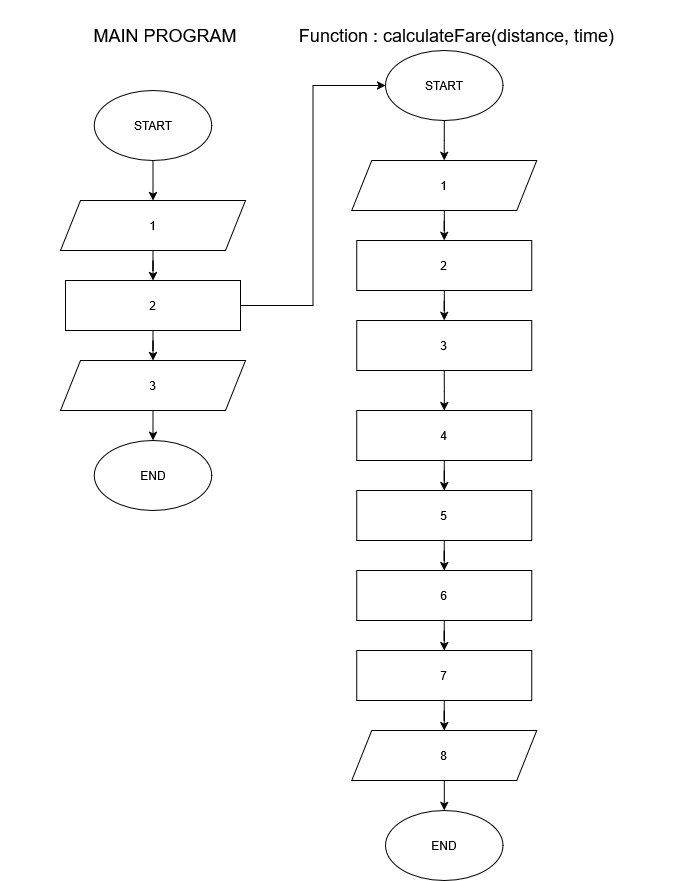

The diagram above was exported from draw.io. Its source (the exported page's mxGraphModel, read from the mxfile embedded in the PNG):
<mxGraphModel dx="2155" dy="1195" grid="1" gridSize="10" guides="1" tooltips="1" connect="1" arrows="1" fold="1" page="1" pageScale="1" pageWidth="850" pageHeight="1100" math="0" shadow="0">
  <root>
    <mxCell id="0" />
    <mxCell id="1" parent="0" />
    <mxCell id="HXPDCYIqdZBdo6CYD9q9-16" edge="1" parent="1" source="HXPDCYIqdZBdo6CYD9q9-1" style="edgeStyle=orthogonalEdgeStyle;rounded=0;orthogonalLoop=1;jettySize=auto;html=1;" value="">
      <mxGeometry relative="1" as="geometry">
        <mxPoint x="443.75" y="260" as="targetPoint" />
      </mxGeometry>
    </mxCell>
    <mxCell id="HXPDCYIqdZBdo6CYD9q9-1" parent="1" style="shape=parallelogram;perimeter=parallelogramPerimeter;whiteSpace=wrap;html=1;fixedSize=1;" value="1" vertex="1">
      <mxGeometry height="50" width="185" x="351.25" y="180" as="geometry" />
    </mxCell>
    <mxCell id="HXPDCYIqdZBdo6CYD9q9-3" edge="1" parent="1" source="HXPDCYIqdZBdo6CYD9q9-2" style="edgeStyle=orthogonalEdgeStyle;rounded=0;orthogonalLoop=1;jettySize=auto;html=1;entryX=0.5;entryY=0;entryDx=0;entryDy=0;" target="HXPDCYIqdZBdo6CYD9q9-1">
      <mxGeometry relative="1" as="geometry" />
    </mxCell>
    <mxCell id="HXPDCYIqdZBdo6CYD9q9-2" parent="1" style="ellipse;whiteSpace=wrap;html=1;" value="START" vertex="1">
      <mxGeometry height="70" width="117.5" x="385" y="70" as="geometry" />
    </mxCell>
    <mxCell id="dwnsFqoPnT-t498cMg0d-2" edge="1" parent="1" source="dwnsFqoPnT-t498cMg0d-1" style="edgeStyle=orthogonalEdgeStyle;rounded=0;orthogonalLoop=1;jettySize=auto;html=1;" value="">
      <mxGeometry relative="1" as="geometry">
        <mxPoint x="443.75" y="340" as="targetPoint" />
      </mxGeometry>
    </mxCell>
    <mxCell id="dwnsFqoPnT-t498cMg0d-1" parent="1" style="rounded=0;whiteSpace=wrap;html=1;" value="2" vertex="1">
      <mxGeometry height="50" width="175" x="356.25" y="260" as="geometry" />
    </mxCell>
    <mxCell id="dwnsFqoPnT-t498cMg0d-3" edge="1" parent="1" source="dwnsFqoPnT-t498cMg0d-4" style="edgeStyle=orthogonalEdgeStyle;rounded=0;orthogonalLoop=1;jettySize=auto;html=1;" value="">
      <mxGeometry relative="1" as="geometry">
        <mxPoint x="152.5" y="300" as="targetPoint" />
      </mxGeometry>
    </mxCell>
    <mxCell id="dwnsFqoPnT-t498cMg0d-4" parent="1" style="shape=parallelogram;perimeter=parallelogramPerimeter;whiteSpace=wrap;html=1;fixedSize=1;" value="1" vertex="1">
      <mxGeometry height="50" width="185" x="60" y="220" as="geometry" />
    </mxCell>
    <mxCell id="dwnsFqoPnT-t498cMg0d-5" edge="1" parent="1" source="dwnsFqoPnT-t498cMg0d-6" style="edgeStyle=orthogonalEdgeStyle;rounded=0;orthogonalLoop=1;jettySize=auto;html=1;entryX=0.5;entryY=0;entryDx=0;entryDy=0;" target="dwnsFqoPnT-t498cMg0d-4">
      <mxGeometry relative="1" as="geometry" />
    </mxCell>
    <mxCell id="dwnsFqoPnT-t498cMg0d-6" parent="1" style="ellipse;whiteSpace=wrap;html=1;" value="START" vertex="1">
      <mxGeometry height="70" width="117.5" x="93.75" y="110" as="geometry" />
    </mxCell>
    <mxCell id="dwnsFqoPnT-t498cMg0d-9" parent="1" style="ellipse;whiteSpace=wrap;html=1;" value="END" vertex="1">
      <mxGeometry height="70" width="117.5" x="93.75" y="460" as="geometry" />
    </mxCell>
    <mxCell id="dwnsFqoPnT-t498cMg0d-10" edge="1" parent="1" source="dwnsFqoPnT-t498cMg0d-11" style="edgeStyle=orthogonalEdgeStyle;rounded=0;orthogonalLoop=1;jettySize=auto;html=1;" value="">
      <mxGeometry relative="1" as="geometry">
        <mxPoint x="152.50000000000045" y="379.9999999999998" as="targetPoint" />
      </mxGeometry>
    </mxCell>
    <mxCell id="dwnsFqoPnT-t498cMg0d-96" edge="1" parent="1" source="dwnsFqoPnT-t498cMg0d-11" style="edgeStyle=orthogonalEdgeStyle;rounded=0;orthogonalLoop=1;jettySize=auto;html=1;entryX=0;entryY=0.5;entryDx=0;entryDy=0;" target="HXPDCYIqdZBdo6CYD9q9-2">
      <mxGeometry relative="1" as="geometry" />
    </mxCell>
    <mxCell id="dwnsFqoPnT-t498cMg0d-11" parent="1" style="rounded=0;whiteSpace=wrap;html=1;" value="2" vertex="1">
      <mxGeometry height="50" width="175" x="65" y="300" as="geometry" />
    </mxCell>
    <mxCell id="dwnsFqoPnT-t498cMg0d-22" parent="1" style="text;html=1;whiteSpace=wrap;strokeColor=none;fillColor=none;align=center;verticalAlign=middle;rounded=0;" value="&lt;font style=&quot;font-size: 18px;&quot;&gt;Function : calculateFare(distance, time)&lt;/font&gt;" vertex="1">
      <mxGeometry height="70" width="472.5" x="220" y="20" as="geometry" />
    </mxCell>
    <mxCell id="dwnsFqoPnT-t498cMg0d-23" parent="1" style="text;html=1;whiteSpace=wrap;strokeColor=none;fillColor=none;align=center;verticalAlign=middle;rounded=0;" value="&lt;font style=&quot;font-size: 18px;&quot;&gt;MAIN PROGRAM&lt;/font&gt;" vertex="1">
      <mxGeometry height="70" width="330" y="20" as="geometry" />
    </mxCell>
    <mxCell id="dwnsFqoPnT-t498cMg0d-33" edge="1" parent="1" source="dwnsFqoPnT-t498cMg0d-24" style="edgeStyle=orthogonalEdgeStyle;rounded=0;orthogonalLoop=1;jettySize=auto;html=1;" target="dwnsFqoPnT-t498cMg0d-9" value="">
      <mxGeometry relative="1" as="geometry" />
    </mxCell>
    <mxCell id="dwnsFqoPnT-t498cMg0d-24" parent="1" style="shape=parallelogram;perimeter=parallelogramPerimeter;whiteSpace=wrap;html=1;fixedSize=1;" value="3" vertex="1">
      <mxGeometry height="50" width="185" x="60" y="380" as="geometry" />
    </mxCell>
    <mxCell id="dwnsFqoPnT-t498cMg0d-37" edge="1" parent="1" style="edgeStyle=orthogonalEdgeStyle;rounded=0;orthogonalLoop=1;jettySize=auto;html=1;" target="dwnsFqoPnT-t498cMg0d-35" value="">
      <mxGeometry relative="1" as="geometry">
        <mxPoint x="443.75" y="390" as="sourcePoint" />
      </mxGeometry>
    </mxCell>
    <mxCell id="dwnsFqoPnT-t498cMg0d-35" parent="1" style="rounded=0;whiteSpace=wrap;html=1;" value="4" vertex="1">
      <mxGeometry height="50" width="175" x="356.25" y="430" as="geometry" />
    </mxCell>
    <mxCell id="dwnsFqoPnT-t498cMg0d-38" parent="1" style="ellipse;whiteSpace=wrap;html=1;" value="END" vertex="1">
      <mxGeometry height="70" width="117.5" x="385" y="830" as="geometry" />
    </mxCell>
    <mxCell id="dwnsFqoPnT-t498cMg0d-39" edge="1" parent="1" style="edgeStyle=orthogonalEdgeStyle;rounded=0;orthogonalLoop=1;jettySize=auto;html=1;" target="dwnsFqoPnT-t498cMg0d-41" value="">
      <mxGeometry relative="1" as="geometry">
        <mxPoint x="443.75" y="480" as="sourcePoint" />
      </mxGeometry>
    </mxCell>
    <mxCell id="dwnsFqoPnT-t498cMg0d-40" edge="1" parent="1" source="dwnsFqoPnT-t498cMg0d-41" style="edgeStyle=orthogonalEdgeStyle;rounded=0;orthogonalLoop=1;jettySize=auto;html=1;" target="dwnsFqoPnT-t498cMg0d-45" value="">
      <mxGeometry relative="1" as="geometry" />
    </mxCell>
    <mxCell id="dwnsFqoPnT-t498cMg0d-41" parent="1" style="rounded=0;whiteSpace=wrap;html=1;" value="5" vertex="1">
      <mxGeometry height="50" width="175" x="356.25" y="510" as="geometry" />
    </mxCell>
    <mxCell id="dwnsFqoPnT-t498cMg0d-42" edge="1" parent="1" source="dwnsFqoPnT-t498cMg0d-43" style="edgeStyle=orthogonalEdgeStyle;rounded=0;orthogonalLoop=1;jettySize=auto;html=1;" target="dwnsFqoPnT-t498cMg0d-38" value="">
      <mxGeometry relative="1" as="geometry" />
    </mxCell>
    <mxCell id="dwnsFqoPnT-t498cMg0d-43" parent="1" style="shape=parallelogram;perimeter=parallelogramPerimeter;whiteSpace=wrap;html=1;fixedSize=1;" value="8" vertex="1">
      <mxGeometry height="50" width="185" x="351.25" y="750" as="geometry" />
    </mxCell>
    <mxCell id="dwnsFqoPnT-t498cMg0d-44" edge="1" parent="1" source="dwnsFqoPnT-t498cMg0d-45" style="edgeStyle=orthogonalEdgeStyle;rounded=0;orthogonalLoop=1;jettySize=auto;html=1;" target="dwnsFqoPnT-t498cMg0d-47" value="">
      <mxGeometry relative="1" as="geometry" />
    </mxCell>
    <mxCell id="dwnsFqoPnT-t498cMg0d-45" parent="1" style="rounded=0;whiteSpace=wrap;html=1;" value="6" vertex="1">
      <mxGeometry height="50" width="175" x="356.25" y="590" as="geometry" />
    </mxCell>
    <mxCell id="dwnsFqoPnT-t498cMg0d-101" edge="1" parent="1" source="dwnsFqoPnT-t498cMg0d-47" style="edgeStyle=orthogonalEdgeStyle;rounded=0;orthogonalLoop=1;jettySize=auto;html=1;" target="dwnsFqoPnT-t498cMg0d-43" value="">
      <mxGeometry relative="1" as="geometry" />
    </mxCell>
    <mxCell id="dwnsFqoPnT-t498cMg0d-47" parent="1" style="rounded=0;whiteSpace=wrap;html=1;" value="7" vertex="1">
      <mxGeometry height="50" width="175" x="356.25" y="670" as="geometry" />
    </mxCell>
    <mxCell id="dwnsFqoPnT-t498cMg0d-97" parent="1" style="rounded=0;whiteSpace=wrap;html=1;" value="3" vertex="1">
      <mxGeometry height="50" width="175" x="356.25" y="340" as="geometry" />
    </mxCell>
  </root>
</mxGraphModel>